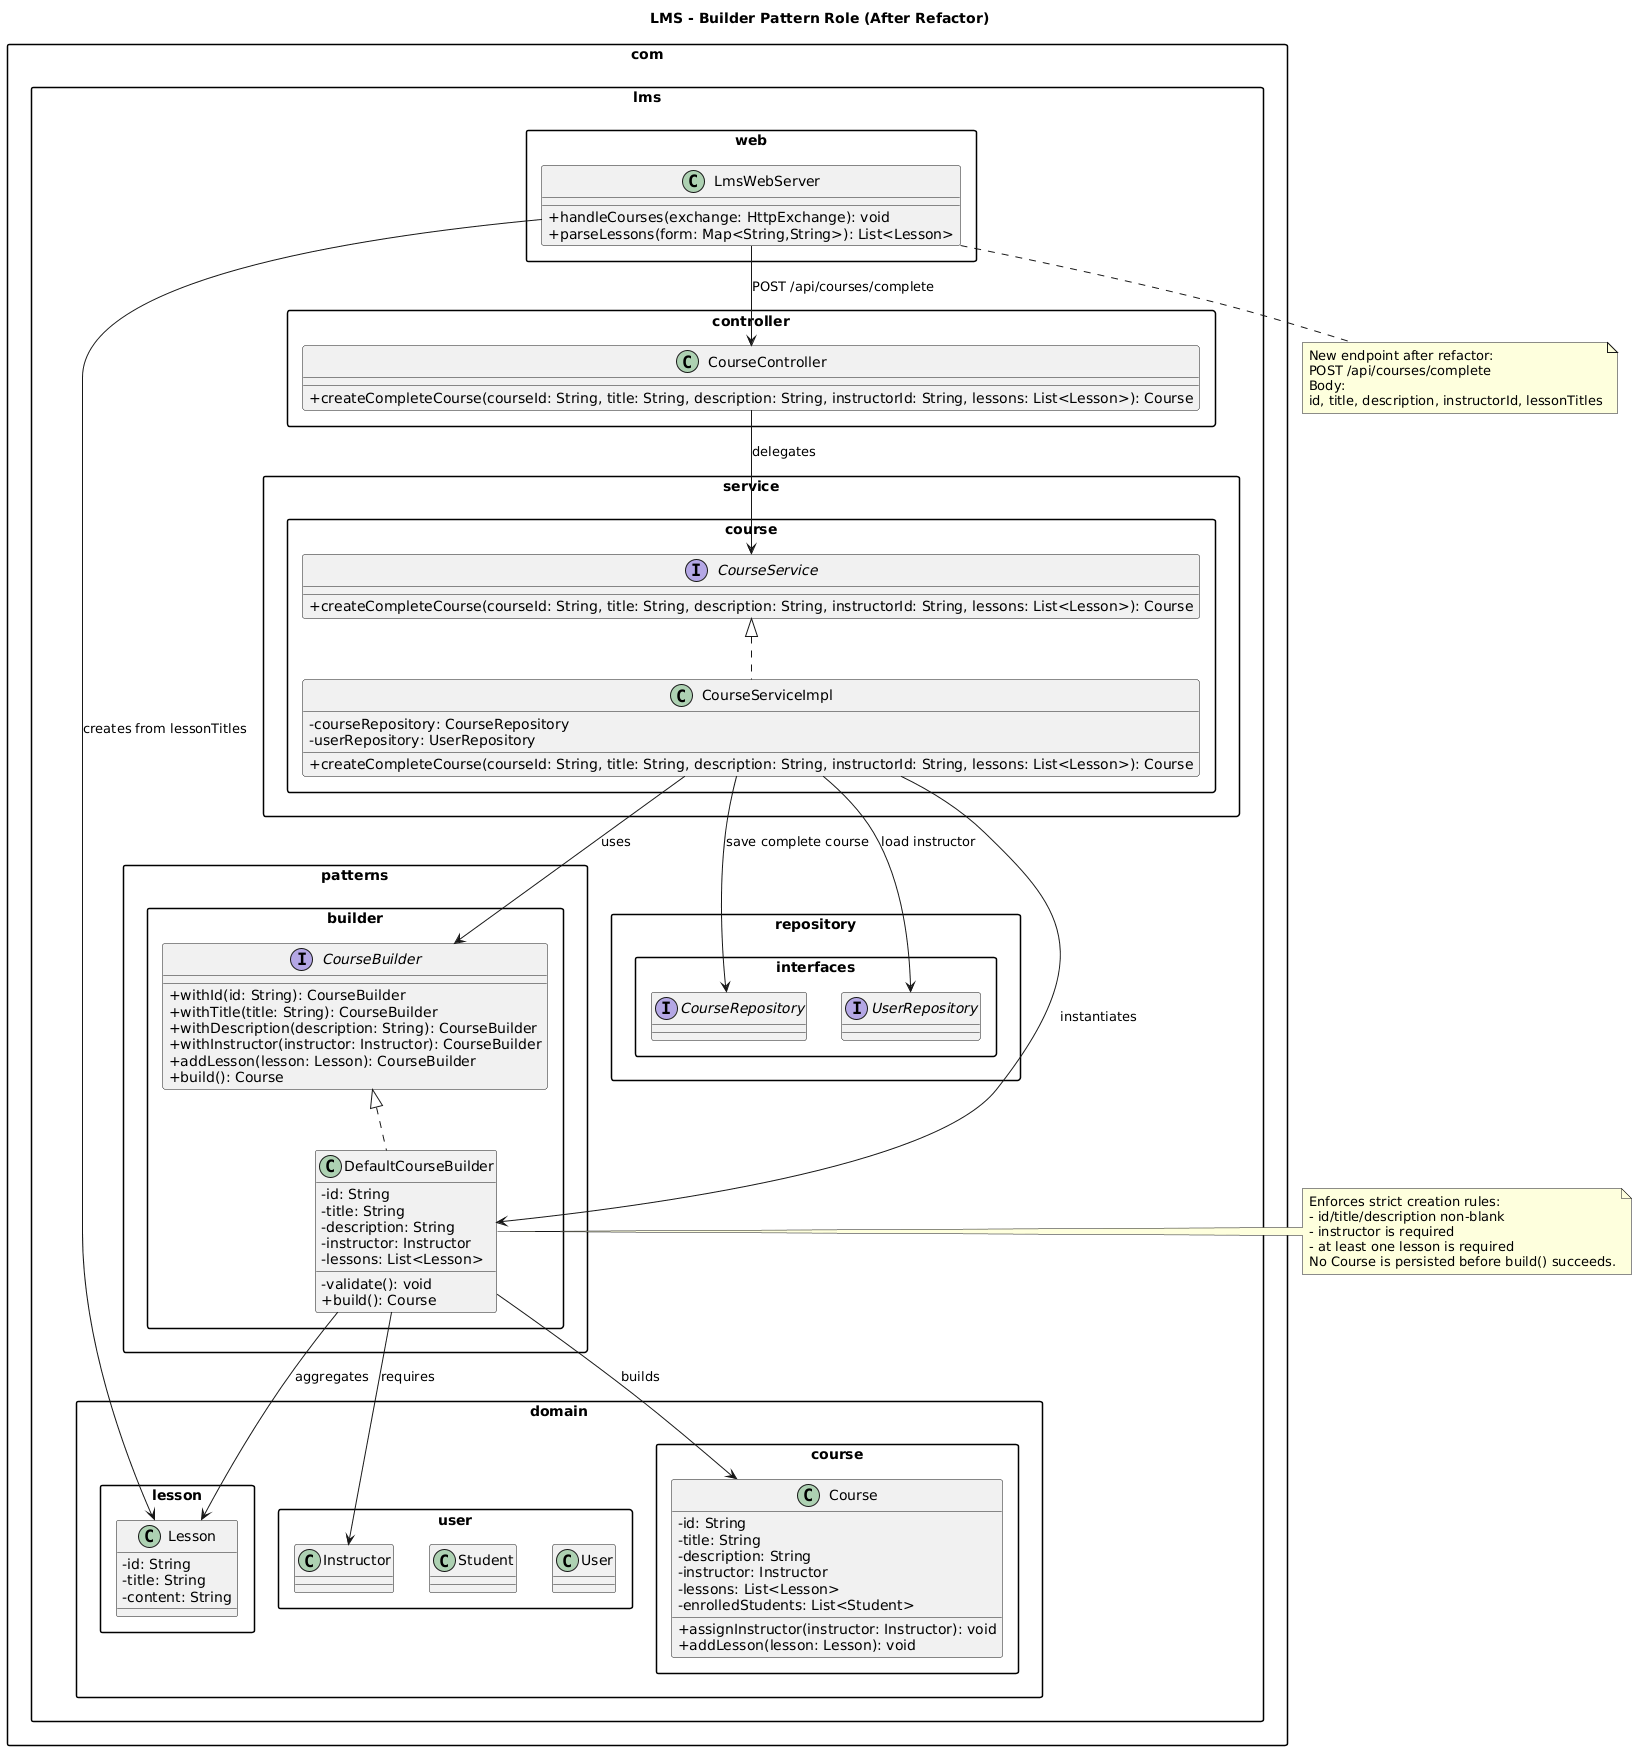

The diagram above was rendered by PlantUML. Its source (embedded in the PNG):
@startuml
title LMS - Builder Pattern Role (After Refactor)

skinparam backgroundColor #FFFFFF
skinparam shadowing false
skinparam packageStyle rectangle
skinparam classAttributeIconSize 0
skinparam defaultFontName Arial

package "com.lms.patterns.builder" {
  interface CourseBuilder {
    +withId(id: String): CourseBuilder
    +withTitle(title: String): CourseBuilder
    +withDescription(description: String): CourseBuilder
    +withInstructor(instructor: Instructor): CourseBuilder
    +addLesson(lesson: Lesson): CourseBuilder
    +build(): Course
  }

  class DefaultCourseBuilder {
    -id: String
    -title: String
    -description: String
    -instructor: Instructor
    -lessons: List<Lesson>
    -validate(): void
    +build(): Course
  }

  CourseBuilder <|.. DefaultCourseBuilder
}

package "com.lms.domain.course" {
  class Course {
    -id: String
    -title: String
    -description: String
    -instructor: Instructor
    -lessons: List<Lesson>
    -enrolledStudents: List<Student>
    +assignInstructor(instructor: Instructor): void
    +addLesson(lesson: Lesson): void
  }
}

package "com.lms.domain.lesson" {
  class Lesson {
    -id: String
    -title: String
    -content: String
  }
}

package "com.lms.domain.user" {
  class Instructor
  class Student
  class User
}

package "com.lms.service.course" {
  interface CourseService {
    +createCompleteCourse(courseId: String, title: String, description: String, instructorId: String, lessons: List<Lesson>): Course
  }

  class CourseServiceImpl {
    -courseRepository: CourseRepository
    -userRepository: UserRepository
    +createCompleteCourse(courseId: String, title: String, description: String, instructorId: String, lessons: List<Lesson>): Course
  }

  CourseService <|.. CourseServiceImpl
}

package "com.lms.controller" {
  class CourseController {
    +createCompleteCourse(courseId: String, title: String, description: String, instructorId: String, lessons: List<Lesson>): Course
  }
}

package "com.lms.web" {
  class LmsWebServer {
    +handleCourses(exchange: HttpExchange): void
    +parseLessons(form: Map<String,String>): List<Lesson>
  }
}

package "com.lms.repository.interfaces" {
  interface CourseRepository
  interface UserRepository
}

' --- Builder dependencies ---
DefaultCourseBuilder --> Course : builds
DefaultCourseBuilder --> Lesson : aggregates
DefaultCourseBuilder --> Instructor : requires

' --- Use-case flow dependencies ---
CourseController --> CourseService : delegates
CourseServiceImpl --> CourseBuilder : uses
CourseServiceImpl --> DefaultCourseBuilder : instantiates
CourseServiceImpl --> UserRepository : load instructor
CourseServiceImpl --> CourseRepository : save complete course

LmsWebServer --> CourseController : POST /api/courses/complete
LmsWebServer --> Lesson : creates from lessonTitles

note right of DefaultCourseBuilder
Enforces strict creation rules:
- id/title/description non-blank
- instructor is required
- at least one lesson is required
No Course is persisted before build() succeeds.
end note

note bottom of LmsWebServer
New endpoint after refactor:
POST /api/courses/complete
Body:
id, title, description, instructorId, lessonTitles
end note
@enduml